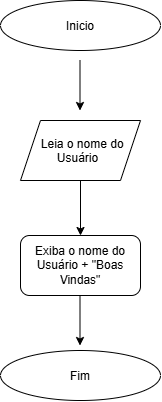

The diagram above was exported from draw.io. Its source (the exported page's mxGraphModel, read from the mxfile embedded in the PNG):
<mxGraphModel dx="1030" dy="562" grid="1" gridSize="10" guides="1" tooltips="1" connect="1" arrows="1" fold="1" page="1" pageScale="1" pageWidth="827" pageHeight="1169" math="0" shadow="0">
  <root>
    <mxCell id="WIyWlLk6GJQsqaUBKTNV-0" />
    <mxCell id="WIyWlLk6GJQsqaUBKTNV-1" parent="WIyWlLk6GJQsqaUBKTNV-0" />
    <mxCell id="Xdosf0P1Ht1fdWcvPkvR-0" parent="WIyWlLk6GJQsqaUBKTNV-1" style="ellipse;whiteSpace=wrap;html=1;shapeInside=1;" value="Inicio" vertex="1">
      <mxGeometry height="50" width="160" x="280" y="30" as="geometry" />
    </mxCell>
    <mxCell id="Xdosf0P1Ht1fdWcvPkvR-1" parent="WIyWlLk6GJQsqaUBKTNV-1" style="ellipse;whiteSpace=wrap;html=1;shapeInside=1;" value="Fim" vertex="1">
      <mxGeometry height="50" width="160" x="280" y="380" as="geometry" />
    </mxCell>
    <mxCell id="Xdosf0P1Ht1fdWcvPkvR-6" edge="1" parent="WIyWlLk6GJQsqaUBKTNV-1" style="edgeStyle=orthogonalEdgeStyle;rounded=0;orthogonalLoop=1;jettySize=auto;html=1;" target="Xdosf0P1Ht1fdWcvPkvR-3" value="">
      <mxGeometry relative="1" as="geometry">
        <mxPoint x="360" y="210" as="sourcePoint" />
      </mxGeometry>
    </mxCell>
    <mxCell id="Xdosf0P1Ht1fdWcvPkvR-3" parent="WIyWlLk6GJQsqaUBKTNV-1" style="rounded=1;whiteSpace=wrap;html=1;" value="Exiba o nome do Usuário + &quot;Boas Vindas&quot;" vertex="1">
      <mxGeometry height="60" width="120" x="300" y="265" as="geometry" />
    </mxCell>
    <mxCell id="Xdosf0P1Ht1fdWcvPkvR-4" edge="1" parent="WIyWlLk6GJQsqaUBKTNV-1" style="endArrow=classic;html=1;rounded=0;" value="">
      <mxGeometry height="50" relative="1" width="50" as="geometry">
        <mxPoint x="359.5" y="90" as="sourcePoint" />
        <mxPoint x="359.5" y="140" as="targetPoint" />
      </mxGeometry>
    </mxCell>
    <mxCell id="Xdosf0P1Ht1fdWcvPkvR-7" edge="1" parent="WIyWlLk6GJQsqaUBKTNV-1" style="endArrow=classic;html=1;rounded=0;" value="">
      <mxGeometry height="50" relative="1" width="50" as="geometry">
        <mxPoint x="359.5" y="325" as="sourcePoint" />
        <mxPoint x="359.5" y="375" as="targetPoint" />
      </mxGeometry>
    </mxCell>
    <mxCell id="Xdosf0P1Ht1fdWcvPkvR-9" parent="WIyWlLk6GJQsqaUBKTNV-1" style="shape=parallelogram;perimeter=parallelogramPerimeter;whiteSpace=wrap;html=1;shapeInside=1;fixedSize=1;" value="Leia o nome do Usuário" vertex="1">
      <mxGeometry height="60" width="120" x="300" y="150" as="geometry" />
    </mxCell>
  </root>
</mxGraphModel>